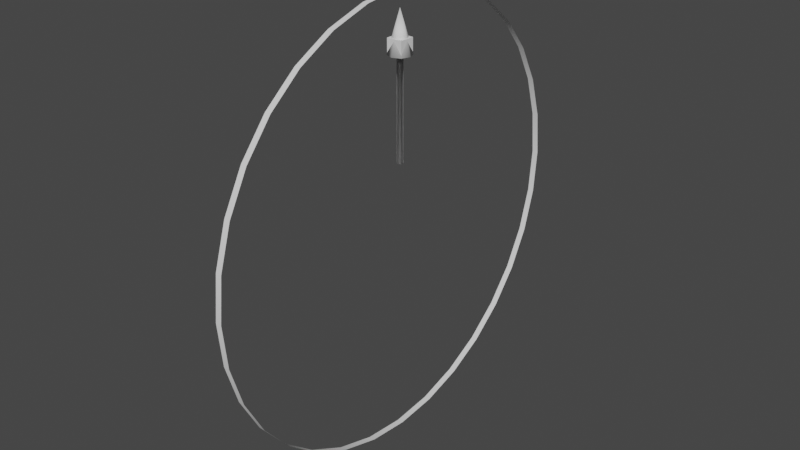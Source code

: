 # Source: handles.blend  (saved by Blender 2.93.20; exported with 4.5.12 LTS)
import bpy
from mathutils import Matrix  # noqa: F401  (used for matrix-valued properties, if any)

bpy.ops.wm.read_factory_settings(use_empty=True)
scene = bpy.context.scene
scene.name = 'Scene'

# ---- collections
col_collection = bpy.data.collections.new('Collection'); scene.collection.children.link(col_collection)

# ---- world
world_world = bpy.data.worlds.new('World'); scene.world = world_world
world_world.use_nodes = True; world_world.node_tree.nodes.clear()
_N = world_world.node_tree.nodes; _L = world_world.node_tree.links
n0 = _N.new('ShaderNodeOutputWorld'); n0.name = 'World Output'; n0.location = (300, 300)
n1 = _N.new('ShaderNodeBackground'); n1.name = 'Background'; n1.location = (10, 300)
n1.inputs[0].default_value = (0.05088, 0.05088, 0.05088, 1.0)
_L.new(n1.outputs[0], n0.inputs[0])
n0.is_active_output = True
world_world.color = (0.05088, 0.05088, 0.05088)
world_world.use_sun_shadow = False
world_world.sun_shadow_jitter_overblur = 0.0

# ---- meshes
me_cylinder = bpy.data.meshes.new('Cylinder')
me_cylinder.from_pydata([(0.03629, 0.03629, 0.7211), (-7.315e-10, 0.05132, 0.7211), (-2.365e-09, 0.01299, 0.274), (-2.365e-09, 0.01299, 0.7211), (0.009184, 0.009184, 0.274), (0.009184, 0.009184, 0.7211), (0.01299, -6.985e-09, 0.274), (0.01299, -6.985e-09, 0.7211), (0.009184, -0.009184, 0.274), (0.009184, -0.009184, 0.7211), (-3.501e-09, -0.01299, 0.274), (-3.501e-09, -0.01299, 0.7211), (-0.009184, -0.009184, 0.274), (-0.009184, -0.009184, 0.7211), (-0.01299, -6.262e-09, 0.274), (-0.01299, -6.262e-09, 0.7211), (-0.009184, 0.009184, 0.274), (-0.009184, 0.009184, 0.7211), (0.05132, -3.759e-09, 0.7211), (0.03629, -0.03629, 0.7211), (-5.218e-09, -0.05132, 0.7211), (-0.03629, -0.03629, 0.7211), (-0.05132, -9.035e-10, 0.7211), (-0.03629, 0.03629, 0.7211), (-6.117e-09, -6.708e-09, 0.9025)], [], [(1, 23, 24), (11, 9, 19, 20), (2, 3, 5, 4), (22, 21, 24), (17, 15, 22, 23), (4, 5, 7, 6), (20, 19, 24), (9, 7, 18, 19), (6, 7, 9, 8), (0, 1, 24), (5, 3, 1, 0), (8, 9, 11, 10), (21, 20, 24), (15, 13, 21, 22), (10, 11, 13, 12), (7, 5, 0, 18), (12, 13, 15, 14), (13, 11, 20, 21), (23, 22, 24), (14, 15, 17, 16), (19, 18, 24), (3, 17, 23, 1), (16, 17, 3, 2), (2, 4, 6, 8, 10, 12, 14, 16), (18, 0, 24)])
me_cylinder.polygons.foreach_set('use_smooth', [1, 1, 1, 1, 1, 1, 1, 1, 1, 1, 1, 1, 1, 1, 1, 1, 1, 1, 1, 1, 1, 1, 1, 0, 1])
_uv = me_cylinder.uv_layers.new(name='UVMap')
_uv.uv.foreach_set('vector', [0.0, 1.0, 0.125, 1.0, 0.0, 1.0, 0.5, 1.0, 0.625, 1.0, 0.625, 1.0, 0.5, 1.0, 1.0, 0.5, 1.0, 1.0, 0.875, 1.0, 0.875, 0.5, 0.25, 1.0, 0.375, 1.0, 0.25, 1.0, 0.125, 1.0, 0.25, 1.0, 0.25, 1.0, 0.125, 1.0, 0.875, 0.5, 0.875, 1.0, 0.75, 1.0, 0.75, 0.5, 0.5, 1.0, 0.625, 1.0, 0.5, 1.0, 0.625, 1.0, 0.75, 1.0, 0.75, 1.0, 0.625, 1.0, 0.75, 0.5, 0.75, 1.0, 0.625, 1.0, 0.625, 0.5, 0.875, 1.0, 1.0, 1.0, 0.875, 1.0, 0.875, 1.0, 1.0, 1.0, 1.0, 1.0, 0.875, 1.0, 0.625, 0.5, 0.625, 1.0, 0.5, 1.0, 0.5, 0.5, 0.375, 1.0, 0.5, 1.0, 0.375, 1.0, 0.25, 1.0, 0.375, 1.0, 0.375, 1.0, 0.25, 1.0, 0.5, 0.5, 0.5, 1.0, 0.375, 1.0, 0.375, 0.5, 0.75, 1.0, 0.875, 1.0, 0.875, 1.0, 0.75, 1.0, 0.375, 0.5, 0.375, 1.0, 0.25, 1.0, 0.25, 0.5, 0.375, 1.0, 0.5, 1.0, 0.5, 1.0, 0.375, 1.0, 0.125, 1.0, 0.25, 1.0, 0.125, 1.0, 0.25, 0.5, 0.25, 1.0, 0.125, 1.0, 0.125, 0.5, 0.625, 1.0, 0.75, 1.0, 0.625, 1.0, 0.0, 1.0, 0.125, 1.0, 0.125, 1.0, 0.0, 1.0, 0.125, 0.5, 0.125, 1.0, 0.0, 1.0, 0.0, 0.5, 0.75, 0.49, 0.9197, 0.4197, 0.99, 0.25, 0.9197, 0.08029, 0.75, 0.01, 0.5803, 0.08029, 0.51, 0.25, 0.5803, 0.4197, 0.75, 1.0, 0.875, 1.0, 0.75, 1.0])
me_cylinder.use_remesh_fix_poles = True
me_cylinder.use_remesh_preserve_attributes = False
me_cylinder.update()
me_circle = bpy.data.meshes.new('Circle')
me_circle.from_pydata([(-0.01151, 0.9809, 3.212e-09), (-0.01151, 0.962, 0.1914), (-0.01151, 0.9062, 0.3754), (-0.01151, 0.8156, 0.5449), (-0.01151, 0.6936, 0.6936), (-0.01151, 0.5449, 0.8156), (-0.01151, 0.3754, 0.9062), (-0.01151, 0.1914, 0.962), (-0.01151, -7.928e-08, 0.9809), (-0.01151, -0.1914, 0.962), (-0.01151, -0.3754, 0.9062), (-0.01151, -0.5449, 0.8156), (-0.01151, -0.6936, 0.6936), (-0.01151, -0.8156, 0.5449), (-0.01151, -0.9062, 0.3754), (-0.01151, -0.962, 0.1914), (-0.01151, -0.9809, -8.254e-08), (-0.01151, -0.962, -0.1914), (-0.01151, -0.9062, -0.3754), (-0.01151, -0.8156, -0.5449), (-0.01151, -0.6936, -0.6936), (-0.01151, -0.5449, -0.8156), (-0.01151, -0.3754, -0.9062), (-0.01151, -0.1914, -0.962), (-0.01151, -2.471e-08, -0.9809), (-0.01151, 0.1914, -0.962), (-0.01151, 0.3754, -0.9062), (-0.01151, 0.5449, -0.8156), (-0.01151, 0.6936, -0.6936), (-0.01151, 0.8156, -0.5449), (-0.01151, 0.9062, -0.3754), (-0.01151, 0.962, -0.1914), (0.01507, 0.9809, 7.41e-09), (0.01507, 0.962, 0.1914), (0.01507, 0.9062, 0.3754), (0.01507, 0.8156, 0.5449), (0.01507, 0.6936, 0.6936), (0.01507, 0.5449, 0.8156), (0.01507, 0.3754, 0.9062), (0.01507, 0.1914, 0.962), (0.01507, -7.928e-08, 0.9809), (0.01507, -0.1914, 0.962), (0.01507, -0.3754, 0.9062), (0.01507, -0.5449, 0.8156), (0.01507, -0.6936, 0.6936), (0.01507, -0.8156, 0.5449), (0.01507, -0.9062, 0.3754), (0.01507, -0.962, 0.1914), (0.01507, -0.9809, -7.834e-08), (0.01507, -0.962, -0.1914), (0.01507, -0.9062, -0.3754), (0.01507, -0.8156, -0.5449), (0.01507, -0.6936, -0.6936), (0.01507, -0.5449, -0.8156), (0.01507, -0.3754, -0.9062), (0.01507, -0.1914, -0.962), (0.01507, -2.471e-08, -0.9809), (0.01507, 0.1914, -0.962), (0.01507, 0.3754, -0.9062), (0.01507, 0.5449, -0.8156), (0.01507, 0.6936, -0.6936), (0.01507, 0.8156, -0.5449), (0.01507, 0.9062, -0.3754), (0.01507, 0.962, -0.1914)], [], [(3, 35, 34, 2), (30, 62, 61, 29), (17, 49, 48, 16), (4, 36, 35, 3), (31, 63, 62, 30), (18, 50, 49, 17), (5, 37, 36, 4), (0, 32, 63, 31), (19, 51, 50, 18), (6, 38, 37, 5), (20, 52, 51, 19), (7, 39, 38, 6), (21, 53, 52, 20), (8, 40, 39, 7), (22, 54, 53, 21), (9, 41, 40, 8), (23, 55, 54, 22), (10, 42, 41, 9), (24, 56, 55, 23), (11, 43, 42, 10), (25, 57, 56, 24), (12, 44, 43, 11), (26, 58, 57, 25), (13, 45, 44, 12), (27, 59, 58, 26), (14, 46, 45, 13), (1, 33, 32, 0), (28, 60, 59, 27), (15, 47, 46, 14), (2, 34, 33, 1), (29, 61, 60, 28), (16, 48, 47, 15)])
me_circle.polygons.foreach_set('use_smooth', [True] * 32)
_uv = me_circle.uv_layers.new(name='UVMap')
_uv.uv.foreach_set('vector', [0.0, 0.0, 0.0, 0.0, 0.0, 0.0, 0.0, 0.0, 0.0, 0.0, 0.0, 0.0, 0.0, 0.0, 0.0, 0.0, 0.0, 0.0, 0.0, 0.0, 0.0, 0.0, 0.0, 0.0, 0.0, 0.0, 0.0, 0.0, 0.0, 0.0, 0.0, 0.0, 0.0, 0.0, 0.0, 0.0, 0.0, 0.0, 0.0, 0.0, 0.0, 0.0, 0.0, 0.0, 0.0, 0.0, 0.0, 0.0, 0.0, 0.0, 0.0, 0.0, 0.0, 0.0, 0.0, 0.0, 0.0, 0.0, 0.0, 0.0, 0.0, 0.0, 0.0, 0.0, 0.0, 0.0, 0.0, 0.0, 0.0, 0.0, 0.0, 0.0, 0.0, 0.0, 0.0, 0.0, 0.0, 0.0, 0.0, 0.0, 0.0, 0.0, 0.0, 0.0, 0.0, 0.0, 0.0, 0.0, 0.0, 0.0, 0.0, 0.0, 0.0, 0.0, 0.0, 0.0, 0.0, 0.0, 0.0, 0.0, 0.0, 0.0, 0.0, 0.0, 0.0, 0.0, 0.0, 0.0, 0.0, 0.0, 0.0, 0.0, 0.0, 0.0, 0.0, 0.0, 0.0, 0.0, 0.0, 0.0, 0.0, 0.0, 0.0, 0.0, 0.0, 0.0, 0.0, 0.0, 0.0, 0.0, 0.0, 0.0, 0.0, 0.0, 0.0, 0.0, 0.0, 0.0, 0.0, 0.0, 0.0, 0.0, 0.0, 0.0, 0.0, 0.0, 0.0, 0.0, 0.0, 0.0, 0.0, 0.0, 0.0, 0.0, 0.0, 0.0, 0.0, 0.0, 0.0, 0.0, 0.0, 0.0, 0.0, 0.0, 0.0, 0.0, 0.0, 0.0, 0.0, 0.0, 0.0, 0.0, 0.0, 0.0, 0.0, 0.0, 0.0, 0.0, 0.0, 0.0, 0.0, 0.0, 0.0, 0.0, 0.0, 0.0, 0.0, 0.0, 0.0, 0.0, 0.0, 0.0, 0.0, 0.0, 0.0, 0.0, 0.0, 0.0, 0.0, 0.0, 0.0, 0.0, 0.0, 0.0, 0.0, 0.0, 0.0, 0.0, 0.0, 0.0, 0.0, 0.0, 0.0, 0.0, 0.0, 0.0, 0.0, 0.0, 0.0, 0.0, 0.0, 0.0, 0.0, 0.0, 0.0, 0.0, 0.0, 0.0, 0.0, 0.0, 0.0, 0.0, 0.0, 0.0, 0.0, 0.0, 0.0, 0.0, 0.0, 0.0, 0.0, 0.0, 0.0, 0.0, 0.0, 0.0, 0.0, 0.0, 0.0, 0.0, 0.0, 0.0, 0.0, 0.0, 0.0, 0.0])
me_circle.use_remesh_fix_poles = True
me_circle.use_remesh_preserve_attributes = False
me_circle.update()
me_cylinder_001 = bpy.data.meshes.new('Cylinder.001')
me_cylinder_001.from_pydata([(-2.365e-09, 0.01299, 0.274), (0.009184, 0.009184, 0.274), (0.01299, -6.985e-09, 0.274), (0.009184, -0.009184, 0.274), (-3.501e-09, -0.01299, 0.274), (-0.009184, -0.009184, 0.274), (-0.01299, -6.262e-09, 0.274), (-0.009184, 0.009184, 0.274), (-0.03448, -0.03448, 0.7187), (-0.03448, -0.03448, 0.7877), (-0.03448, 0.03448, 0.7187), (-0.03448, 0.03448, 0.7877), (0.03448, -0.03448, 0.7187), (0.03448, -0.03448, 0.7877), (0.03448, 0.03448, 0.7187), (0.03448, 0.03448, 0.7877), (-2.365e-09, 0.01299, 0.7187), (0.009184, 0.009184, 0.7187), (0.01299, -6.985e-09, 0.7187), (0.009184, -0.009184, 0.7187), (-3.501e-09, -0.01299, 0.7187), (-0.009184, -0.009184, 0.7187), (-0.01299, -6.262e-09, 0.7187), (-0.009184, 0.009184, 0.7187)], [], [(1, 0, 16, 17), (18, 2, 1, 17), (19, 3, 2, 18), (20, 4, 3, 19), (21, 5, 4, 20), (6, 5, 21, 22), (7, 6, 22, 23), (0, 7, 23, 16), (7, 0, 1, 2, 3, 4, 5, 6), (8, 9, 11, 10), (10, 11, 15, 14), (14, 15, 13, 12), (12, 13, 9, 8), (21, 8, 10, 23, 22), (23, 10, 14, 12, 8, 21, 20, 19, 18, 17, 16), (15, 11, 9, 13)])
me_cylinder_001.polygons.foreach_set('use_smooth', [1, 1, 1, 1, 1, 1, 1, 1, 0, 0, 0, 0, 0, 0, 0, 0])
_uv = me_cylinder_001.uv_layers.new(name='UVMap')
_uv.uv.foreach_set('vector', [0.875, 0.5, 1.0, 0.5, 1.0, 0.9974, 0.875, 0.9974, 0.75, 0.9974, 0.75, 0.5, 0.875, 0.5, 0.875, 0.9974, 0.625, 0.9974, 0.625, 0.5, 0.75, 0.5, 0.75, 0.9974, 0.5, 0.9974, 0.5, 0.5, 0.625, 0.5, 0.625, 0.9974, 0.375, 0.9974, 0.375, 0.5, 0.5, 0.5, 0.5, 0.9974, 0.25, 0.5, 0.375, 0.5, 0.375, 0.9974, 0.25, 0.9974, 0.125, 0.5, 0.25, 0.5, 0.25, 0.9974, 0.125, 0.9974, 0.0, 0.5, 0.125, 0.5, 0.125, 0.9974, 0.0, 0.9974, 0.5803, 0.4197, 0.75, 0.49, 0.9197, 0.4197, 0.99, 0.25, 0.9197, 0.08029, 0.75, 0.01, 0.5803, 0.08029, 0.51, 0.25, 0.375, 0.0, 0.625, 0.0, 0.625, 0.25, 0.375, 0.25, 0.375, 0.25, 0.625, 0.25, 0.625, 0.5, 0.375, 0.5, 0.375, 0.5, 0.625, 0.5, 0.625, 0.75, 0.375, 0.75, 0.375, 0.75, 0.625, 0.75, 0.625, 1.0, 0.375, 1.0, 0.2167, 0.6583, 0.125, 0.75, 0.125, 0.5, 0.2167, 0.5917, 0.2029, 0.625, 0.2167, 0.5917, 0.125, 0.5, 0.375, 0.5, 0.375, 0.75, 0.125, 0.75, 0.2167, 0.6583, 0.25, 0.6721, 0.2833, 0.6583, 0.2971, 0.625, 0.2833, 0.5917, 0.25, 0.5779, 0.625, 0.5, 0.875, 0.5, 0.875, 0.75, 0.625, 0.75])
me_cylinder_001.use_remesh_fix_poles = True
me_cylinder_001.use_remesh_preserve_attributes = False
me_cylinder_001.update()

# ---- objects
ob_position = bpy.data.objects.new('Position', me_cylinder)
ob_rotation = bpy.data.objects.new('Rotation', me_circle)
ob_scale = bpy.data.objects.new('Scale', me_cylinder_001)

# ---- transforms, parenting, visibility, modifiers, constraints
ob_position.location = (0.0, 0.0, 0.0)
ob_rotation.location = (0.0, 0.0, 0.0)
ob_scale.location = (0.0, 0.0, 0.0)

# ---- collection membership
col_collection.objects.link(ob_position)
col_collection.objects.link(ob_rotation)
col_collection.objects.link(ob_scale)

# ---- scene / render settings (as saved in the file)
scene.frame_start = 1; scene.frame_end = 250; scene.frame_set(1)
scene.render.engine = 'BLENDER_EEVEE_NEXT'
scene.cycles.use_denoising = False
scene.cycles.samples = 128
scene.cycles.sampling_pattern = 'TABULATED_SOBOL'
scene.cycles.use_adaptive_sampling = False
scene.cycles.use_light_tree = False
scene.view_settings.view_transform = 'Filmic'
bpy.context.view_layer.update()

# ---- added for rendering (the .blend has no active camera and no usable light): camera, sun
cam_auto = bpy.data.cameras.new('AutoCamera')
cam_auto.lens = 50.0
cam_auto.sensor_width = 36.0
cam_auto.clip_end = 1000.0
ob_auto_camera = bpy.data.objects.new('AutoCamera', cam_auto)
scene.collection.objects.link(ob_auto_camera)
ob_auto_camera.location = (2.56863, -3.08235, 2.0549)
ob_auto_camera.rotation_euler = (1.09748, -7.21219e-08, 0.694738)
scene.camera = ob_auto_camera
light_auto_sun = bpy.data.lights.new('AutoSun', 'SUN')
light_auto_sun.energy = 3.0
light_auto_sun.angle = 0.0523599
ob_auto_sun = bpy.data.objects.new('AutoSun', light_auto_sun)
scene.collection.objects.link(ob_auto_sun)
ob_auto_sun.rotation_euler = (0.872665, 0.174533, 0.523599)
bpy.context.view_layer.update()
